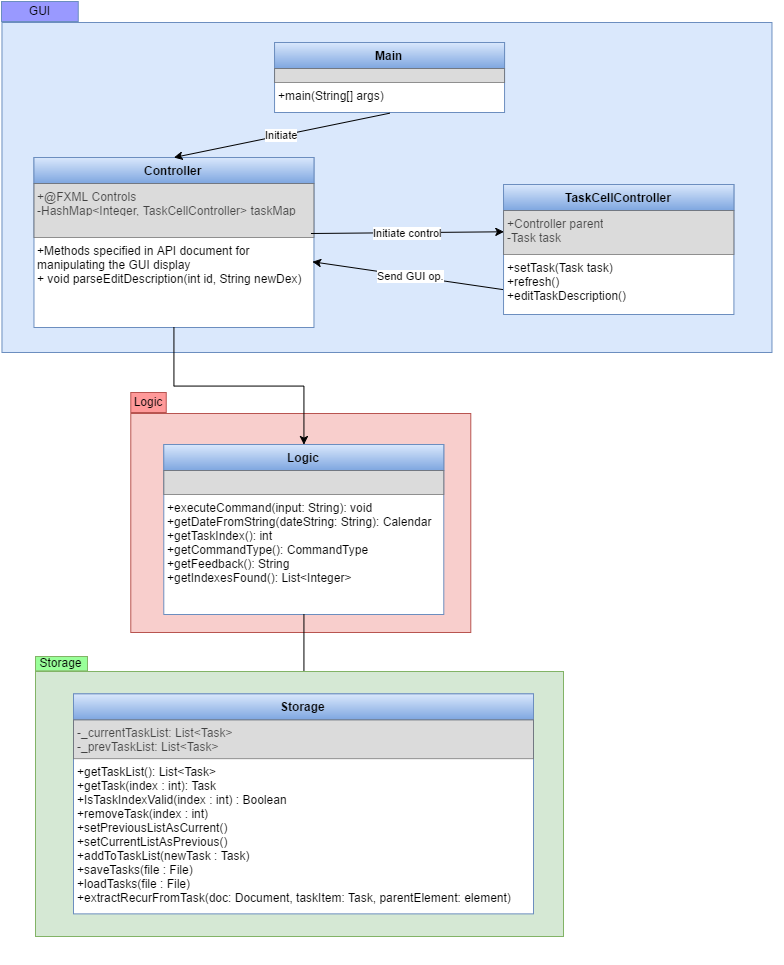

The diagram above was exported from draw.io. Its source (the exported page's mxGraphModel, read from the mxfile embedded in the PNG):
<mxGraphModel dx="1129" dy="673" grid="1" gridSize="10" guides="1" tooltips="1" connect="1" arrows="1" fold="1" page="1" pageScale="1" pageWidth="826" pageHeight="1169" background="#FFFFFF" math="0">
  <root>
    <mxCell id="0" />
    <mxCell id="1" parent="0" />
    <mxCell id="43" value="" style="group" parent="1" vertex="1" connectable="0">
      <mxGeometry x="10" y="11" width="800" height="411" as="geometry" />
    </mxCell>
    <mxCell id="34" value="" style="group" parent="43" vertex="1" connectable="0">
      <mxGeometry x="32.47232472324723" y="41" width="767.5276752767528" height="370" as="geometry" />
    </mxCell>
    <mxCell id="33" value="" style="group" parent="34" vertex="1" connectable="0">
      <mxGeometry width="767.5276752767528" height="370" as="geometry" />
    </mxCell>
    <mxCell id="40" value="" style="whiteSpace=wrap;html=1;shadow=0;align=left;plain-red;fillColor=#DAE8FC;gradientColor=none;strokeColor=#6C8EBF;" parent="33" vertex="1">
      <mxGeometry x="-32" y="-20" width="770" height="330" as="geometry" />
    </mxCell>
    <mxCell id="7" value="" style="group" parent="33" vertex="1" connectable="0">
      <mxGeometry x="100.7867437164938" y="11" width="230.3696999234144" height="90" as="geometry" />
    </mxCell>
    <mxCell id="27" value="" style="group" parent="33" vertex="1" connectable="0">
      <mxGeometry y="134" width="413.28413284132847" height="198" as="geometry" />
    </mxCell>
    <mxCell id="18" value="" style="group" parent="27" vertex="1" connectable="0">
      <mxGeometry width="413.28413284132847" height="198" as="geometry" />
    </mxCell>
    <mxCell id="12" value="Controller" style="swimlane;html=1;fontStyle=1;align=center;verticalAlign=top;childLayout=stackLayout;horizontal=1;startSize=26;horizontalStack=0;resizeParent=1;resizeLast=0;collapsible=1;marginBottom=0;swimlaneFillColor=#ffffff;plain-blue" parent="18" vertex="1">
      <mxGeometry y="-19" width="280" height="170" as="geometry">
        <mxRectangle width="80" height="26" as="alternateBounds" />
      </mxGeometry>
    </mxCell>
    <mxCell id="13" value="+@FXML Controls&lt;div&gt;-HashMap&amp;lt;Integer, TaskCellController&amp;gt; taskMap&lt;/div&gt;" style="text;html=1;align=left;verticalAlign=top;spacingLeft=4;spacingRight=4;whiteSpace=wrap;overflow=hidden;rotatable=0;points=[[0,0.5],[1,0.5]];portConstraint=eastwest;plain-gray;opacity=70;gradientColor=none;fillColor=#CCCCCC;" parent="12" vertex="1">
      <mxGeometry y="26" width="280" height="54" as="geometry" />
    </mxCell>
    <mxCell id="15" value="+Methods specified in API document for manipulating the GUI display&lt;div&gt;+ void parseEditDescription(int id, String newDex)&lt;/div&gt;" style="text;html=1;strokeColor=none;fillColor=none;align=left;verticalAlign=top;spacingLeft=4;spacingRight=4;whiteSpace=wrap;overflow=hidden;rotatable=0;points=[[0,0.5],[1,0.5]];portConstraint=eastwest;" parent="12" vertex="1">
      <mxGeometry y="80" width="280" height="80" as="geometry" />
    </mxCell>
    <mxCell id="28" value="" style="group" parent="33" vertex="1" connectable="0">
      <mxGeometry x="240.5734874329876" width="230.3696999234144" height="96" as="geometry" />
    </mxCell>
    <mxCell id="3" value="Main" style="swimlane;html=1;fontStyle=1;align=center;verticalAlign=top;childLayout=stackLayout;horizontal=1;startSize=26;horizontalStack=0;resizeParent=1;resizeLast=0;collapsible=1;marginBottom=0;swimlaneFillColor=#ffffff;plain-blue" parent="28" vertex="1">
      <mxGeometry width="230" height="70" as="geometry" />
    </mxCell>
    <mxCell id="25" value="&amp;nbsp;" style="text;html=1;align=left;verticalAlign=top;spacingLeft=4;spacingRight=4;whiteSpace=wrap;overflow=hidden;rotatable=0;points=[[0,0.5],[1,0.5]];portConstraint=eastwest;plain-gray;opacity=70;gradientColor=none;fillColor=#CCCCCC;" parent="3" vertex="1">
      <mxGeometry y="26" width="230" height="14" as="geometry" />
    </mxCell>
    <mxCell id="6" value="+main(String[] args)" style="text;html=1;strokeColor=none;fillColor=none;align=left;verticalAlign=top;spacingLeft=4;spacingRight=4;whiteSpace=wrap;overflow=hidden;rotatable=0;points=[[0,0.5],[1,0.5]];portConstraint=eastwest;" parent="3" vertex="1">
      <mxGeometry y="40" width="230" height="26" as="geometry" />
    </mxCell>
    <mxCell id="19" value="Initiate" style="endArrow=classic;html=1;exitX=0.5;exitY=1;entryX=0.5;entryY=0;" parent="33" source="3" target="12" edge="1">
      <mxGeometry width="50" height="50" relative="1" as="geometry">
        <mxPoint x="-100.7867437164938" y="35" as="sourcePoint" />
        <mxPoint x="-100.7867437164938" y="85" as="targetPoint" />
      </mxGeometry>
    </mxCell>
    <mxCell id="31" value="Initiate control" style="endArrow=classic;html=1;entryX=0;entryY=0.5;" parent="33" target="9" edge="1">
      <mxGeometry width="50" height="50" relative="1" as="geometry">
        <mxPoint x="277.52767527675275" y="191" as="sourcePoint" />
        <mxPoint x="-28.7962124904268" y="-15" as="targetPoint" />
      </mxGeometry>
    </mxCell>
    <mxCell id="32" value="Send GUI op." style="endArrow=classic;html=1;exitX=0.018;exitY=0.692;exitPerimeter=0;entryX=0.993;entryY=0.301;entryPerimeter=0;" parent="33" source="11" target="15" edge="1">
      <mxGeometry width="50" height="50" relative="1" as="geometry">
        <mxPoint x="403.1469748659752" y="245" as="sourcePoint" />
        <mxPoint x="292.2509225092251" y="245" as="targetPoint" />
      </mxGeometry>
    </mxCell>
    <mxCell id="71" value="" style="group" parent="33" vertex="1" connectable="0">
      <mxGeometry x="469.5676390726172" y="142" width="230.3696999234144" height="130" as="geometry" />
    </mxCell>
    <mxCell id="30" value="" style="group" parent="71" vertex="1" connectable="0">
      <mxGeometry width="230.3696999234144" height="130" as="geometry" />
    </mxCell>
    <mxCell id="29" value="" style="group" parent="30" vertex="1" connectable="0">
      <mxGeometry width="230.3696999234144" height="130" as="geometry" />
    </mxCell>
    <mxCell id="26" value="" style="group" parent="29" vertex="1" connectable="0">
      <mxGeometry width="230.3696999234144" height="130" as="geometry" />
    </mxCell>
    <mxCell id="21" value="" style="group" parent="26" vertex="1" connectable="0">
      <mxGeometry width="230.3696999234144" height="130" as="geometry" />
    </mxCell>
    <mxCell id="20" value="" style="group" parent="21" vertex="1" connectable="0">
      <mxGeometry width="230.3696999234144" height="130" as="geometry" />
    </mxCell>
    <mxCell id="8" value="TaskCellController" style="swimlane;html=1;fontStyle=1;align=center;verticalAlign=top;childLayout=stackLayout;horizontal=1;startSize=26;horizontalStack=0;resizeParent=1;resizeLast=0;collapsible=1;marginBottom=0;swimlaneFillColor=#ffffff;plain-blue" parent="20" vertex="1">
      <mxGeometry width="230.3696999234144" height="130" as="geometry" />
    </mxCell>
    <mxCell id="9" value="+Controller parent&lt;div&gt;-Task task&lt;/div&gt;" style="text;html=1;align=left;verticalAlign=top;spacingLeft=4;spacingRight=4;whiteSpace=wrap;overflow=hidden;rotatable=0;points=[[0,0.5],[1,0.5]];portConstraint=eastwest;plain-gray;opacity=70;gradientColor=none;fillColor=#CCCCCC;" parent="8" vertex="1">
      <mxGeometry y="26" width="230.3696999234144" height="44" as="geometry" />
    </mxCell>
    <mxCell id="11" value="+setTask(Task task)&lt;div&gt;+refresh()&lt;/div&gt;&lt;div&gt;+editTaskDescription()&lt;/div&gt;" style="text;html=1;strokeColor=none;fillColor=none;align=left;verticalAlign=top;spacingLeft=4;spacingRight=4;whiteSpace=wrap;overflow=hidden;rotatable=0;points=[[0,0.5],[1,0.5]];portConstraint=eastwest;" parent="8" vertex="1">
      <mxGeometry y="70" width="230.3696999234144" height="52" as="geometry" />
    </mxCell>
    <mxCell id="42" value="GUI" style="whiteSpace=wrap;html=1;shadow=0;strokeColor=#6C8EBF;align=center;fillColor=#9999FF;" parent="43" vertex="1">
      <mxGeometry width="76.75276752767529" height="20" as="geometry" />
    </mxCell>
    <mxCell id="54" value="" style="group" parent="1" vertex="1" connectable="0">
      <mxGeometry x="203" y="1180" width="440" height="550" as="geometry" />
    </mxCell>
    <mxCell id="85" value="" style="group" vertex="1" connectable="0" parent="1">
      <mxGeometry x="139.28571428571433" y="491" width="440" height="608" as="geometry" />
    </mxCell>
    <mxCell id="76" value="" style="group" vertex="1" connectable="0" parent="85">
      <mxGeometry width="440" height="608" as="geometry" />
    </mxCell>
    <mxCell id="77" value="Logic" style="whiteSpace=wrap;html=1;shadow=0;strokeColor=#B85450;align=center;fillColor=#FF9999;" vertex="1" parent="76">
      <mxGeometry y="-89" width="35.45454545454545" height="20" as="geometry" />
    </mxCell>
    <mxCell id="78" value="" style="whiteSpace=wrap;html=1;shadow=0;align=left;plain-red;fillColor=#F8CECC;gradientColor=none;" vertex="1" parent="76">
      <mxGeometry y="-68" width="340" height="219" as="geometry" />
    </mxCell>
    <mxCell id="79" value="" style="group" vertex="1" connectable="0" parent="76">
      <mxGeometry x="61.55660377358491" y="-37" width="106.41509433962266" height="90" as="geometry" />
    </mxCell>
    <mxCell id="80" value="" style="group" vertex="1" connectable="0" parent="76">
      <mxGeometry x="33" y="52" width="407" height="556" as="geometry" />
    </mxCell>
    <mxCell id="81" value="Logic" style="swimlane;html=1;fontStyle=1;align=center;verticalAlign=top;childLayout=stackLayout;horizontal=1;startSize=26;horizontalStack=0;resizeParent=1;resizeLast=0;collapsible=1;marginBottom=0;swimlaneFillColor=#ffffff;plain-blue" vertex="1" parent="80">
      <mxGeometry y="-89" width="280" height="170" as="geometry" />
    </mxCell>
    <mxCell id="82" value="" style="text;html=1;align=left;verticalAlign=top;spacingLeft=4;spacingRight=4;whiteSpace=wrap;overflow=hidden;rotatable=0;points=[[0,0.5],[1,0.5]];portConstraint=eastwest;opacity=70;plain-gray;gradientColor=none;fillColor=#CCCCCC;" vertex="1" parent="81">
      <mxGeometry y="26" width="280" height="24" as="geometry" />
    </mxCell>
    <mxCell id="83" value="+executeCommand(input: String): void&lt;div&gt;+getDateFromString(dateString: String): Calendar&lt;/div&gt;&lt;div&gt;+getTaskIndex(): int&lt;/div&gt;&lt;div&gt;+getCommandType(): CommandType&lt;/div&gt;&lt;div&gt;+getFeedback(): String&lt;/div&gt;&lt;div&gt;+getIndexesFound(): List&amp;lt;Integer&amp;gt;&lt;/div&gt;" style="text;html=1;strokeColor=none;fillColor=none;align=left;verticalAlign=top;spacingLeft=4;spacingRight=4;whiteSpace=wrap;overflow=hidden;rotatable=0;points=[[0,0.5],[1,0.5]];portConstraint=eastwest;" vertex="1" parent="81">
      <mxGeometry y="50" width="280" height="120" as="geometry" />
    </mxCell>
    <mxCell id="88" style="edgeStyle=orthogonalEdgeStyle;rounded=0;html=1;exitX=0.5;exitY=1;entryX=0.5;entryY=0;jettySize=auto;orthogonalLoop=1;" edge="1" parent="80" source="81" target="55">
      <mxGeometry relative="1" as="geometry" />
    </mxCell>
    <mxCell id="90" value="" style="group" vertex="1" connectable="0" parent="80">
      <mxGeometry x="-128.28571428571433" y="123" width="528" height="309" as="geometry" />
    </mxCell>
    <mxCell id="89" value="" style="group" vertex="1" connectable="0" parent="90">
      <mxGeometry width="528" height="309" as="geometry" />
    </mxCell>
    <mxCell id="86" value="" style="group" vertex="1" connectable="0" parent="89">
      <mxGeometry width="528" height="309" as="geometry" />
    </mxCell>
    <mxCell id="75" value="" style="group" parent="86" vertex="1" connectable="0">
      <mxGeometry width="528" height="309" as="geometry" />
    </mxCell>
    <mxCell id="69" value="Storage" style="whiteSpace=wrap;html=1;shadow=0;strokeColor=#82B366;align=center;fillColor=#99FF99;" parent="75" vertex="1">
      <mxGeometry width="52" height="14.372093023255815" as="geometry" />
    </mxCell>
    <mxCell id="47" value="" style="whiteSpace=wrap;html=1;shadow=0;align=left;plain-red;fillColor=#D5E8D4;gradientColor=none;strokeColor=#82B366;" parent="75" vertex="1">
      <mxGeometry y="15" width="528" height="265" as="geometry" />
    </mxCell>
    <mxCell id="48" value="" style="group" parent="75" vertex="1" connectable="0">
      <mxGeometry x="90.28301886792454" y="37.367441860465114" width="156.07547169811323" height="64.67441860465117" as="geometry" />
    </mxCell>
    <mxCell id="74" value="" style="group" parent="75" vertex="1" connectable="0">
      <mxGeometry x="48" y="37.367441860465114" width="460" height="258.69767441860466" as="geometry" />
    </mxCell>
    <mxCell id="55" value="Storage" style="swimlane;html=1;fontStyle=1;align=center;verticalAlign=top;childLayout=stackLayout;horizontal=1;startSize=26;horizontalStack=0;resizeParent=1;resizeLast=0;collapsible=1;marginBottom=0;swimlaneFillColor=#ffffff;plain-blue" parent="74" vertex="1">
      <mxGeometry x="-10" width="460" height="220" as="geometry" />
    </mxCell>
    <mxCell id="56" value="-_currentTaskList: List&amp;lt;Task&amp;gt;&lt;div&gt;-_prevTaskList: List&amp;lt;Task&amp;gt;&lt;/div&gt;&lt;div&gt;&lt;br&gt;&lt;/div&gt;" style="text;html=1;align=left;verticalAlign=top;spacingLeft=4;spacingRight=4;whiteSpace=wrap;overflow=hidden;rotatable=0;points=[[0,0.5],[1,0.5]];portConstraint=eastwest;opacity=70;plain-gray;gradientColor=none;fillColor=#CCCCCC;" parent="55" vertex="1">
      <mxGeometry y="26" width="460" height="38.8046511627907" as="geometry" />
    </mxCell>
    <mxCell id="57" value="&lt;font style=&quot;font-size: 12px&quot;&gt;+getTaskList(): List&amp;lt;Task&amp;gt;&lt;/font&gt;&lt;div&gt;&lt;font style=&quot;font-size: 12px&quot;&gt;+getTask(index : int): Task&lt;/font&gt;&lt;/div&gt;&lt;div&gt;&lt;font style=&quot;font-size: 12px&quot;&gt;+IsTaskIndexValid(index : int) : Boolean&lt;/font&gt;&lt;/div&gt;&lt;div&gt;&lt;font style=&quot;font-size: 12px&quot;&gt;+removeTask(index : int)&lt;/font&gt;&lt;/div&gt;&lt;div&gt;&lt;font style=&quot;font-size: 12px&quot;&gt;+setPreviousListAsCurrent()&lt;/font&gt;&lt;/div&gt;&lt;div&gt;&lt;font style=&quot;font-size: 12px&quot;&gt;+setCurrentListAsPrevious()&lt;/font&gt;&lt;/div&gt;&lt;div&gt;&lt;font style=&quot;font-size: 12px&quot;&gt;+addToTaskList(newTask : Task)&lt;/font&gt;&lt;/div&gt;&lt;div&gt;&lt;font style=&quot;font-size: 12px&quot;&gt;+saveTasks(file : File)&lt;/font&gt;&lt;/div&gt;&lt;div&gt;&lt;font style=&quot;font-size: 12px&quot;&gt;+loadTasks(file : File)&lt;/font&gt;&lt;/div&gt;&lt;div&gt;&lt;font style=&quot;font-size: 12px&quot;&gt;+extractRecurFromTask(doc: Document, taskItem: Task, parentElement: element)&lt;/font&gt;&lt;/div&gt;" style="text;html=1;strokeColor=none;fillColor=none;align=left;verticalAlign=top;spacingLeft=4;spacingRight=4;whiteSpace=wrap;overflow=hidden;rotatable=0;points=[[0,0.5],[1,0.5]];portConstraint=eastwest;" parent="55" vertex="1">
      <mxGeometry y="64.80465116279069" width="460" height="155" as="geometry" />
    </mxCell>
    <mxCell id="87" style="edgeStyle=orthogonalEdgeStyle;rounded=0;html=1;exitX=0.5;exitY=1;entryX=0.5;entryY=0;jettySize=auto;orthogonalLoop=1;" edge="1" parent="1" source="12" target="81">
      <mxGeometry relative="1" as="geometry" />
    </mxCell>
  </root>
</mxGraphModel>